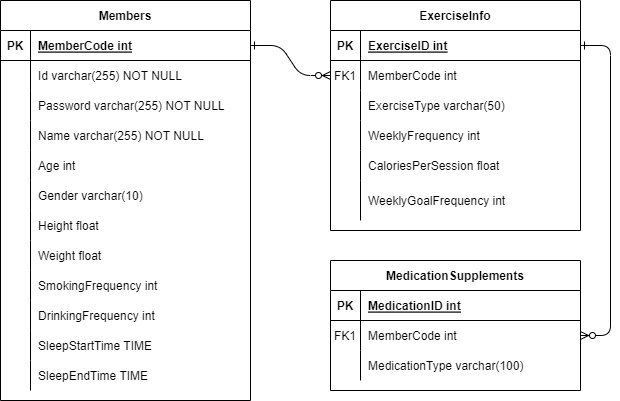

The diagram above was exported from draw.io. Its source (the exported page's mxGraphModel, read from the mxfile embedded in the PNG):
<mxGraphModel dx="1434" dy="738" grid="1" gridSize="10" guides="1" tooltips="1" connect="1" arrows="1" fold="1" page="1" pageScale="1" pageWidth="850" pageHeight="1100" math="0" shadow="0" extFonts="Permanent Marker^https://fonts.googleapis.com/css?family=Permanent+Marker">
  <root>
    <mxCell id="0" />
    <mxCell id="1" parent="0" />
    <mxCell id="C-vyLk0tnHw3VtMMgP7b-1" value="" style="edgeStyle=entityRelationEdgeStyle;endArrow=ERzeroToMany;startArrow=ERone;endFill=1;startFill=0;" parent="1" source="C-vyLk0tnHw3VtMMgP7b-24" target="C-vyLk0tnHw3VtMMgP7b-6" edge="1">
      <mxGeometry width="100" height="100" relative="1" as="geometry">
        <mxPoint x="340" y="720" as="sourcePoint" />
        <mxPoint x="440" y="620" as="targetPoint" />
      </mxGeometry>
    </mxCell>
    <mxCell id="C-vyLk0tnHw3VtMMgP7b-12" value="" style="edgeStyle=entityRelationEdgeStyle;endArrow=ERzeroToMany;startArrow=ERone;endFill=1;startFill=0;" parent="1" source="C-vyLk0tnHw3VtMMgP7b-3" target="C-vyLk0tnHw3VtMMgP7b-17" edge="1">
      <mxGeometry width="100" height="100" relative="1" as="geometry">
        <mxPoint x="400" y="180" as="sourcePoint" />
        <mxPoint x="460" y="205" as="targetPoint" />
      </mxGeometry>
    </mxCell>
    <mxCell id="C-vyLk0tnHw3VtMMgP7b-2" value="ExerciseInfo" style="shape=table;startSize=30;container=1;collapsible=1;childLayout=tableLayout;fixedRows=1;rowLines=0;fontStyle=1;align=center;resizeLast=1;" parent="1" vertex="1">
      <mxGeometry x="450" y="120" width="250" height="230" as="geometry" />
    </mxCell>
    <mxCell id="C-vyLk0tnHw3VtMMgP7b-3" value="" style="shape=partialRectangle;collapsible=0;dropTarget=0;pointerEvents=0;fillColor=none;points=[[0,0.5],[1,0.5]];portConstraint=eastwest;top=0;left=0;right=0;bottom=1;" parent="C-vyLk0tnHw3VtMMgP7b-2" vertex="1">
      <mxGeometry y="30" width="250" height="30" as="geometry" />
    </mxCell>
    <mxCell id="C-vyLk0tnHw3VtMMgP7b-4" value="PK" style="shape=partialRectangle;overflow=hidden;connectable=0;fillColor=none;top=0;left=0;bottom=0;right=0;fontStyle=1;" parent="C-vyLk0tnHw3VtMMgP7b-3" vertex="1">
      <mxGeometry width="30" height="30" as="geometry">
        <mxRectangle width="30" height="30" as="alternateBounds" />
      </mxGeometry>
    </mxCell>
    <mxCell id="C-vyLk0tnHw3VtMMgP7b-5" value="ExerciseID int" style="shape=partialRectangle;overflow=hidden;connectable=0;fillColor=none;top=0;left=0;bottom=0;right=0;align=left;spacingLeft=6;fontStyle=5;" parent="C-vyLk0tnHw3VtMMgP7b-3" vertex="1">
      <mxGeometry x="30" width="220" height="30" as="geometry">
        <mxRectangle width="220" height="30" as="alternateBounds" />
      </mxGeometry>
    </mxCell>
    <mxCell id="C-vyLk0tnHw3VtMMgP7b-6" value="" style="shape=partialRectangle;collapsible=0;dropTarget=0;pointerEvents=0;fillColor=none;points=[[0,0.5],[1,0.5]];portConstraint=eastwest;top=0;left=0;right=0;bottom=0;" parent="C-vyLk0tnHw3VtMMgP7b-2" vertex="1">
      <mxGeometry y="60" width="250" height="30" as="geometry" />
    </mxCell>
    <mxCell id="C-vyLk0tnHw3VtMMgP7b-7" value="FK1" style="shape=partialRectangle;overflow=hidden;connectable=0;fillColor=none;top=0;left=0;bottom=0;right=0;" parent="C-vyLk0tnHw3VtMMgP7b-6" vertex="1">
      <mxGeometry width="30" height="30" as="geometry">
        <mxRectangle width="30" height="30" as="alternateBounds" />
      </mxGeometry>
    </mxCell>
    <mxCell id="C-vyLk0tnHw3VtMMgP7b-8" value="MemberCode int" style="shape=partialRectangle;overflow=hidden;connectable=0;fillColor=none;top=0;left=0;bottom=0;right=0;align=left;spacingLeft=6;" parent="C-vyLk0tnHw3VtMMgP7b-6" vertex="1">
      <mxGeometry x="30" width="220" height="30" as="geometry">
        <mxRectangle width="220" height="30" as="alternateBounds" />
      </mxGeometry>
    </mxCell>
    <mxCell id="C-vyLk0tnHw3VtMMgP7b-9" value="" style="shape=partialRectangle;collapsible=0;dropTarget=0;pointerEvents=0;fillColor=none;points=[[0,0.5],[1,0.5]];portConstraint=eastwest;top=0;left=0;right=0;bottom=0;" parent="C-vyLk0tnHw3VtMMgP7b-2" vertex="1">
      <mxGeometry y="90" width="250" height="30" as="geometry" />
    </mxCell>
    <mxCell id="C-vyLk0tnHw3VtMMgP7b-10" value="" style="shape=partialRectangle;overflow=hidden;connectable=0;fillColor=none;top=0;left=0;bottom=0;right=0;" parent="C-vyLk0tnHw3VtMMgP7b-9" vertex="1">
      <mxGeometry width="30" height="30" as="geometry">
        <mxRectangle width="30" height="30" as="alternateBounds" />
      </mxGeometry>
    </mxCell>
    <mxCell id="C-vyLk0tnHw3VtMMgP7b-11" value="ExerciseType varchar(50)" style="shape=partialRectangle;overflow=hidden;connectable=0;fillColor=none;top=0;left=0;bottom=0;right=0;align=left;spacingLeft=6;" parent="C-vyLk0tnHw3VtMMgP7b-9" vertex="1">
      <mxGeometry x="30" width="220" height="30" as="geometry">
        <mxRectangle width="220" height="30" as="alternateBounds" />
      </mxGeometry>
    </mxCell>
    <mxCell id="twtLm2fbiv5z6fSN3HUO-55" value="" style="shape=partialRectangle;collapsible=0;dropTarget=0;pointerEvents=0;fillColor=none;points=[[0,0.5],[1,0.5]];portConstraint=eastwest;top=0;left=0;right=0;bottom=0;" parent="C-vyLk0tnHw3VtMMgP7b-2" vertex="1">
      <mxGeometry y="120" width="250" height="30" as="geometry" />
    </mxCell>
    <mxCell id="twtLm2fbiv5z6fSN3HUO-56" value="" style="shape=partialRectangle;overflow=hidden;connectable=0;fillColor=none;top=0;left=0;bottom=0;right=0;" parent="twtLm2fbiv5z6fSN3HUO-55" vertex="1">
      <mxGeometry width="30" height="30" as="geometry">
        <mxRectangle width="30" height="30" as="alternateBounds" />
      </mxGeometry>
    </mxCell>
    <mxCell id="twtLm2fbiv5z6fSN3HUO-57" value="WeeklyFrequency int" style="shape=partialRectangle;overflow=hidden;connectable=0;fillColor=none;top=0;left=0;bottom=0;right=0;align=left;spacingLeft=6;" parent="twtLm2fbiv5z6fSN3HUO-55" vertex="1">
      <mxGeometry x="30" width="220" height="30" as="geometry">
        <mxRectangle width="220" height="30" as="alternateBounds" />
      </mxGeometry>
    </mxCell>
    <mxCell id="twtLm2fbiv5z6fSN3HUO-58" value="" style="shape=partialRectangle;collapsible=0;dropTarget=0;pointerEvents=0;fillColor=none;points=[[0,0.5],[1,0.5]];portConstraint=eastwest;top=0;left=0;right=0;bottom=0;" parent="C-vyLk0tnHw3VtMMgP7b-2" vertex="1">
      <mxGeometry y="150" width="250" height="30" as="geometry" />
    </mxCell>
    <mxCell id="twtLm2fbiv5z6fSN3HUO-59" value="" style="shape=partialRectangle;overflow=hidden;connectable=0;fillColor=none;top=0;left=0;bottom=0;right=0;" parent="twtLm2fbiv5z6fSN3HUO-58" vertex="1">
      <mxGeometry width="30" height="30" as="geometry">
        <mxRectangle width="30" height="30" as="alternateBounds" />
      </mxGeometry>
    </mxCell>
    <mxCell id="twtLm2fbiv5z6fSN3HUO-60" value="CaloriesPerSession float" style="shape=partialRectangle;overflow=hidden;connectable=0;fillColor=none;top=0;left=0;bottom=0;right=0;align=left;spacingLeft=6;" parent="twtLm2fbiv5z6fSN3HUO-58" vertex="1">
      <mxGeometry x="30" width="220" height="30" as="geometry">
        <mxRectangle width="220" height="30" as="alternateBounds" />
      </mxGeometry>
    </mxCell>
    <mxCell id="twtLm2fbiv5z6fSN3HUO-64" value="" style="shape=partialRectangle;collapsible=0;dropTarget=0;pointerEvents=0;fillColor=none;points=[[0,0.5],[1,0.5]];portConstraint=eastwest;top=0;left=0;right=0;bottom=0;" parent="C-vyLk0tnHw3VtMMgP7b-2" vertex="1">
      <mxGeometry y="180" width="250" height="40" as="geometry" />
    </mxCell>
    <mxCell id="twtLm2fbiv5z6fSN3HUO-65" value="" style="shape=partialRectangle;overflow=hidden;connectable=0;fillColor=none;top=0;left=0;bottom=0;right=0;" parent="twtLm2fbiv5z6fSN3HUO-64" vertex="1">
      <mxGeometry width="30" height="40" as="geometry">
        <mxRectangle width="30" height="40" as="alternateBounds" />
      </mxGeometry>
    </mxCell>
    <mxCell id="twtLm2fbiv5z6fSN3HUO-66" value="WeeklyGoalFrequency int" style="shape=partialRectangle;overflow=hidden;connectable=0;fillColor=none;top=0;left=0;bottom=0;right=0;align=left;spacingLeft=6;" parent="twtLm2fbiv5z6fSN3HUO-64" vertex="1">
      <mxGeometry x="30" width="220" height="40" as="geometry">
        <mxRectangle width="220" height="40" as="alternateBounds" />
      </mxGeometry>
    </mxCell>
    <mxCell id="C-vyLk0tnHw3VtMMgP7b-13" value="MedicationSupplements" style="shape=table;startSize=30;container=1;collapsible=1;childLayout=tableLayout;fixedRows=1;rowLines=0;fontStyle=1;align=center;resizeLast=1;" parent="1" vertex="1">
      <mxGeometry x="450" y="380" width="250" height="130" as="geometry" />
    </mxCell>
    <mxCell id="C-vyLk0tnHw3VtMMgP7b-14" value="" style="shape=partialRectangle;collapsible=0;dropTarget=0;pointerEvents=0;fillColor=none;points=[[0,0.5],[1,0.5]];portConstraint=eastwest;top=0;left=0;right=0;bottom=1;" parent="C-vyLk0tnHw3VtMMgP7b-13" vertex="1">
      <mxGeometry y="30" width="250" height="30" as="geometry" />
    </mxCell>
    <mxCell id="C-vyLk0tnHw3VtMMgP7b-15" value="PK" style="shape=partialRectangle;overflow=hidden;connectable=0;fillColor=none;top=0;left=0;bottom=0;right=0;fontStyle=1;" parent="C-vyLk0tnHw3VtMMgP7b-14" vertex="1">
      <mxGeometry width="30" height="30" as="geometry">
        <mxRectangle width="30" height="30" as="alternateBounds" />
      </mxGeometry>
    </mxCell>
    <mxCell id="C-vyLk0tnHw3VtMMgP7b-16" value="MedicationID int" style="shape=partialRectangle;overflow=hidden;connectable=0;fillColor=none;top=0;left=0;bottom=0;right=0;align=left;spacingLeft=6;fontStyle=5;" parent="C-vyLk0tnHw3VtMMgP7b-14" vertex="1">
      <mxGeometry x="30" width="220" height="30" as="geometry">
        <mxRectangle width="220" height="30" as="alternateBounds" />
      </mxGeometry>
    </mxCell>
    <mxCell id="C-vyLk0tnHw3VtMMgP7b-17" value="" style="shape=partialRectangle;collapsible=0;dropTarget=0;pointerEvents=0;fillColor=none;points=[[0,0.5],[1,0.5]];portConstraint=eastwest;top=0;left=0;right=0;bottom=0;" parent="C-vyLk0tnHw3VtMMgP7b-13" vertex="1">
      <mxGeometry y="60" width="250" height="30" as="geometry" />
    </mxCell>
    <mxCell id="C-vyLk0tnHw3VtMMgP7b-18" value="FK1" style="shape=partialRectangle;overflow=hidden;connectable=0;fillColor=none;top=0;left=0;bottom=0;right=0;" parent="C-vyLk0tnHw3VtMMgP7b-17" vertex="1">
      <mxGeometry width="30" height="30" as="geometry">
        <mxRectangle width="30" height="30" as="alternateBounds" />
      </mxGeometry>
    </mxCell>
    <mxCell id="C-vyLk0tnHw3VtMMgP7b-19" value="MemberCode int" style="shape=partialRectangle;overflow=hidden;connectable=0;fillColor=none;top=0;left=0;bottom=0;right=0;align=left;spacingLeft=6;" parent="C-vyLk0tnHw3VtMMgP7b-17" vertex="1">
      <mxGeometry x="30" width="220" height="30" as="geometry">
        <mxRectangle width="220" height="30" as="alternateBounds" />
      </mxGeometry>
    </mxCell>
    <mxCell id="C-vyLk0tnHw3VtMMgP7b-20" value="" style="shape=partialRectangle;collapsible=0;dropTarget=0;pointerEvents=0;fillColor=none;points=[[0,0.5],[1,0.5]];portConstraint=eastwest;top=0;left=0;right=0;bottom=0;" parent="C-vyLk0tnHw3VtMMgP7b-13" vertex="1">
      <mxGeometry y="90" width="250" height="30" as="geometry" />
    </mxCell>
    <mxCell id="C-vyLk0tnHw3VtMMgP7b-21" value="" style="shape=partialRectangle;overflow=hidden;connectable=0;fillColor=none;top=0;left=0;bottom=0;right=0;" parent="C-vyLk0tnHw3VtMMgP7b-20" vertex="1">
      <mxGeometry width="30" height="30" as="geometry">
        <mxRectangle width="30" height="30" as="alternateBounds" />
      </mxGeometry>
    </mxCell>
    <mxCell id="C-vyLk0tnHw3VtMMgP7b-22" value="MedicationType varchar(100)" style="shape=partialRectangle;overflow=hidden;connectable=0;fillColor=none;top=0;left=0;bottom=0;right=0;align=left;spacingLeft=6;" parent="C-vyLk0tnHw3VtMMgP7b-20" vertex="1">
      <mxGeometry x="30" width="220" height="30" as="geometry">
        <mxRectangle width="220" height="30" as="alternateBounds" />
      </mxGeometry>
    </mxCell>
    <mxCell id="C-vyLk0tnHw3VtMMgP7b-23" value="Members" style="shape=table;startSize=30;container=1;collapsible=1;childLayout=tableLayout;fixedRows=1;rowLines=0;fontStyle=1;align=center;resizeLast=1;" parent="1" vertex="1">
      <mxGeometry x="120" y="120" width="250" height="400" as="geometry" />
    </mxCell>
    <mxCell id="C-vyLk0tnHw3VtMMgP7b-24" value="" style="shape=partialRectangle;collapsible=0;dropTarget=0;pointerEvents=0;fillColor=none;points=[[0,0.5],[1,0.5]];portConstraint=eastwest;top=0;left=0;right=0;bottom=1;" parent="C-vyLk0tnHw3VtMMgP7b-23" vertex="1">
      <mxGeometry y="30" width="250" height="30" as="geometry" />
    </mxCell>
    <mxCell id="C-vyLk0tnHw3VtMMgP7b-25" value="PK" style="shape=partialRectangle;overflow=hidden;connectable=0;fillColor=none;top=0;left=0;bottom=0;right=0;fontStyle=1;" parent="C-vyLk0tnHw3VtMMgP7b-24" vertex="1">
      <mxGeometry width="30" height="30" as="geometry">
        <mxRectangle width="30" height="30" as="alternateBounds" />
      </mxGeometry>
    </mxCell>
    <mxCell id="C-vyLk0tnHw3VtMMgP7b-26" value="MemberCode int" style="shape=partialRectangle;overflow=hidden;connectable=0;fillColor=none;top=0;left=0;bottom=0;right=0;align=left;spacingLeft=6;fontStyle=5;" parent="C-vyLk0tnHw3VtMMgP7b-24" vertex="1">
      <mxGeometry x="30" width="220" height="30" as="geometry">
        <mxRectangle width="220" height="30" as="alternateBounds" />
      </mxGeometry>
    </mxCell>
    <mxCell id="_bCIxhL7a7mEiQE572kx-6" value="" style="shape=partialRectangle;collapsible=0;dropTarget=0;pointerEvents=0;fillColor=none;points=[[0,0.5],[1,0.5]];portConstraint=eastwest;top=0;left=0;right=0;bottom=0;" parent="C-vyLk0tnHw3VtMMgP7b-23" vertex="1">
      <mxGeometry y="60" width="250" height="30" as="geometry" />
    </mxCell>
    <mxCell id="_bCIxhL7a7mEiQE572kx-7" value="" style="shape=partialRectangle;overflow=hidden;connectable=0;fillColor=none;top=0;left=0;bottom=0;right=0;" parent="_bCIxhL7a7mEiQE572kx-6" vertex="1">
      <mxGeometry width="30" height="30" as="geometry">
        <mxRectangle width="30" height="30" as="alternateBounds" />
      </mxGeometry>
    </mxCell>
    <mxCell id="_bCIxhL7a7mEiQE572kx-8" value="Id varchar(255) NOT NULL" style="shape=partialRectangle;overflow=hidden;connectable=0;fillColor=none;top=0;left=0;bottom=0;right=0;align=left;spacingLeft=6;" parent="_bCIxhL7a7mEiQE572kx-6" vertex="1">
      <mxGeometry x="30" width="220" height="30" as="geometry">
        <mxRectangle width="220" height="30" as="alternateBounds" />
      </mxGeometry>
    </mxCell>
    <mxCell id="_bCIxhL7a7mEiQE572kx-3" value="" style="shape=partialRectangle;collapsible=0;dropTarget=0;pointerEvents=0;fillColor=none;points=[[0,0.5],[1,0.5]];portConstraint=eastwest;top=0;left=0;right=0;bottom=0;" parent="C-vyLk0tnHw3VtMMgP7b-23" vertex="1">
      <mxGeometry y="90" width="250" height="30" as="geometry" />
    </mxCell>
    <mxCell id="_bCIxhL7a7mEiQE572kx-4" value="" style="shape=partialRectangle;overflow=hidden;connectable=0;fillColor=none;top=0;left=0;bottom=0;right=0;" parent="_bCIxhL7a7mEiQE572kx-3" vertex="1">
      <mxGeometry width="30" height="30" as="geometry">
        <mxRectangle width="30" height="30" as="alternateBounds" />
      </mxGeometry>
    </mxCell>
    <mxCell id="_bCIxhL7a7mEiQE572kx-5" value="Password varchar(255) NOT NULL" style="shape=partialRectangle;overflow=hidden;connectable=0;fillColor=none;top=0;left=0;bottom=0;right=0;align=left;spacingLeft=6;" parent="_bCIxhL7a7mEiQE572kx-3" vertex="1">
      <mxGeometry x="30" width="220" height="30" as="geometry">
        <mxRectangle width="220" height="30" as="alternateBounds" />
      </mxGeometry>
    </mxCell>
    <mxCell id="twtLm2fbiv5z6fSN3HUO-1" value="" style="shape=partialRectangle;collapsible=0;dropTarget=0;pointerEvents=0;fillColor=none;points=[[0,0.5],[1,0.5]];portConstraint=eastwest;top=0;left=0;right=0;bottom=0;" parent="C-vyLk0tnHw3VtMMgP7b-23" vertex="1">
      <mxGeometry y="120" width="250" height="30" as="geometry" />
    </mxCell>
    <mxCell id="twtLm2fbiv5z6fSN3HUO-2" value="" style="shape=partialRectangle;overflow=hidden;connectable=0;fillColor=none;top=0;left=0;bottom=0;right=0;" parent="twtLm2fbiv5z6fSN3HUO-1" vertex="1">
      <mxGeometry width="30" height="30" as="geometry">
        <mxRectangle width="30" height="30" as="alternateBounds" />
      </mxGeometry>
    </mxCell>
    <mxCell id="twtLm2fbiv5z6fSN3HUO-3" value="Name varchar(255) NOT NULL" style="shape=partialRectangle;overflow=hidden;connectable=0;fillColor=none;top=0;left=0;bottom=0;right=0;align=left;spacingLeft=6;" parent="twtLm2fbiv5z6fSN3HUO-1" vertex="1">
      <mxGeometry x="30" width="220" height="30" as="geometry">
        <mxRectangle width="220" height="30" as="alternateBounds" />
      </mxGeometry>
    </mxCell>
    <mxCell id="twtLm2fbiv5z6fSN3HUO-4" value="" style="shape=partialRectangle;collapsible=0;dropTarget=0;pointerEvents=0;fillColor=none;points=[[0,0.5],[1,0.5]];portConstraint=eastwest;top=0;left=0;right=0;bottom=0;" parent="C-vyLk0tnHw3VtMMgP7b-23" vertex="1">
      <mxGeometry y="150" width="250" height="30" as="geometry" />
    </mxCell>
    <mxCell id="twtLm2fbiv5z6fSN3HUO-5" value="" style="shape=partialRectangle;overflow=hidden;connectable=0;fillColor=none;top=0;left=0;bottom=0;right=0;" parent="twtLm2fbiv5z6fSN3HUO-4" vertex="1">
      <mxGeometry width="30" height="30" as="geometry">
        <mxRectangle width="30" height="30" as="alternateBounds" />
      </mxGeometry>
    </mxCell>
    <mxCell id="twtLm2fbiv5z6fSN3HUO-6" value="Age int" style="shape=partialRectangle;overflow=hidden;connectable=0;fillColor=none;top=0;left=0;bottom=0;right=0;align=left;spacingLeft=6;" parent="twtLm2fbiv5z6fSN3HUO-4" vertex="1">
      <mxGeometry x="30" width="220" height="30" as="geometry">
        <mxRectangle width="220" height="30" as="alternateBounds" />
      </mxGeometry>
    </mxCell>
    <mxCell id="twtLm2fbiv5z6fSN3HUO-7" value="" style="shape=partialRectangle;collapsible=0;dropTarget=0;pointerEvents=0;fillColor=none;points=[[0,0.5],[1,0.5]];portConstraint=eastwest;top=0;left=0;right=0;bottom=0;" parent="C-vyLk0tnHw3VtMMgP7b-23" vertex="1">
      <mxGeometry y="180" width="250" height="30" as="geometry" />
    </mxCell>
    <mxCell id="twtLm2fbiv5z6fSN3HUO-8" value="" style="shape=partialRectangle;overflow=hidden;connectable=0;fillColor=none;top=0;left=0;bottom=0;right=0;" parent="twtLm2fbiv5z6fSN3HUO-7" vertex="1">
      <mxGeometry width="30" height="30" as="geometry">
        <mxRectangle width="30" height="30" as="alternateBounds" />
      </mxGeometry>
    </mxCell>
    <mxCell id="twtLm2fbiv5z6fSN3HUO-9" value="Gender varchar(10)" style="shape=partialRectangle;overflow=hidden;connectable=0;fillColor=none;top=0;left=0;bottom=0;right=0;align=left;spacingLeft=6;" parent="twtLm2fbiv5z6fSN3HUO-7" vertex="1">
      <mxGeometry x="30" width="220" height="30" as="geometry">
        <mxRectangle width="220" height="30" as="alternateBounds" />
      </mxGeometry>
    </mxCell>
    <mxCell id="twtLm2fbiv5z6fSN3HUO-12" value="" style="shape=partialRectangle;collapsible=0;dropTarget=0;pointerEvents=0;fillColor=none;points=[[0,0.5],[1,0.5]];portConstraint=eastwest;top=0;left=0;right=0;bottom=0;" parent="C-vyLk0tnHw3VtMMgP7b-23" vertex="1">
      <mxGeometry y="210" width="250" height="30" as="geometry" />
    </mxCell>
    <mxCell id="twtLm2fbiv5z6fSN3HUO-13" value="" style="shape=partialRectangle;overflow=hidden;connectable=0;fillColor=none;top=0;left=0;bottom=0;right=0;" parent="twtLm2fbiv5z6fSN3HUO-12" vertex="1">
      <mxGeometry width="30" height="30" as="geometry">
        <mxRectangle width="30" height="30" as="alternateBounds" />
      </mxGeometry>
    </mxCell>
    <mxCell id="twtLm2fbiv5z6fSN3HUO-14" value="Height float" style="shape=partialRectangle;overflow=hidden;connectable=0;fillColor=none;top=0;left=0;bottom=0;right=0;align=left;spacingLeft=6;" parent="twtLm2fbiv5z6fSN3HUO-12" vertex="1">
      <mxGeometry x="30" width="220" height="30" as="geometry">
        <mxRectangle width="220" height="30" as="alternateBounds" />
      </mxGeometry>
    </mxCell>
    <mxCell id="twtLm2fbiv5z6fSN3HUO-15" value="" style="shape=partialRectangle;collapsible=0;dropTarget=0;pointerEvents=0;fillColor=none;points=[[0,0.5],[1,0.5]];portConstraint=eastwest;top=0;left=0;right=0;bottom=0;" parent="C-vyLk0tnHw3VtMMgP7b-23" vertex="1">
      <mxGeometry y="240" width="250" height="30" as="geometry" />
    </mxCell>
    <mxCell id="twtLm2fbiv5z6fSN3HUO-16" value="" style="shape=partialRectangle;overflow=hidden;connectable=0;fillColor=none;top=0;left=0;bottom=0;right=0;" parent="twtLm2fbiv5z6fSN3HUO-15" vertex="1">
      <mxGeometry width="30" height="30" as="geometry">
        <mxRectangle width="30" height="30" as="alternateBounds" />
      </mxGeometry>
    </mxCell>
    <mxCell id="twtLm2fbiv5z6fSN3HUO-17" value="Weight float" style="shape=partialRectangle;overflow=hidden;connectable=0;fillColor=none;top=0;left=0;bottom=0;right=0;align=left;spacingLeft=6;" parent="twtLm2fbiv5z6fSN3HUO-15" vertex="1">
      <mxGeometry x="30" width="220" height="30" as="geometry">
        <mxRectangle width="220" height="30" as="alternateBounds" />
      </mxGeometry>
    </mxCell>
    <mxCell id="twtLm2fbiv5z6fSN3HUO-18" value="" style="shape=partialRectangle;collapsible=0;dropTarget=0;pointerEvents=0;fillColor=none;points=[[0,0.5],[1,0.5]];portConstraint=eastwest;top=0;left=0;right=0;bottom=0;" parent="C-vyLk0tnHw3VtMMgP7b-23" vertex="1">
      <mxGeometry y="270" width="250" height="30" as="geometry" />
    </mxCell>
    <mxCell id="twtLm2fbiv5z6fSN3HUO-19" value="" style="shape=partialRectangle;overflow=hidden;connectable=0;fillColor=none;top=0;left=0;bottom=0;right=0;" parent="twtLm2fbiv5z6fSN3HUO-18" vertex="1">
      <mxGeometry width="30" height="30" as="geometry">
        <mxRectangle width="30" height="30" as="alternateBounds" />
      </mxGeometry>
    </mxCell>
    <mxCell id="twtLm2fbiv5z6fSN3HUO-20" value="SmokingFrequency int" style="shape=partialRectangle;overflow=hidden;connectable=0;fillColor=none;top=0;left=0;bottom=0;right=0;align=left;spacingLeft=6;" parent="twtLm2fbiv5z6fSN3HUO-18" vertex="1">
      <mxGeometry x="30" width="220" height="30" as="geometry">
        <mxRectangle width="220" height="30" as="alternateBounds" />
      </mxGeometry>
    </mxCell>
    <mxCell id="twtLm2fbiv5z6fSN3HUO-21" value="" style="shape=partialRectangle;collapsible=0;dropTarget=0;pointerEvents=0;fillColor=none;points=[[0,0.5],[1,0.5]];portConstraint=eastwest;top=0;left=0;right=0;bottom=0;" parent="C-vyLk0tnHw3VtMMgP7b-23" vertex="1">
      <mxGeometry y="300" width="250" height="30" as="geometry" />
    </mxCell>
    <mxCell id="twtLm2fbiv5z6fSN3HUO-22" value="" style="shape=partialRectangle;overflow=hidden;connectable=0;fillColor=none;top=0;left=0;bottom=0;right=0;" parent="twtLm2fbiv5z6fSN3HUO-21" vertex="1">
      <mxGeometry width="30" height="30" as="geometry">
        <mxRectangle width="30" height="30" as="alternateBounds" />
      </mxGeometry>
    </mxCell>
    <mxCell id="twtLm2fbiv5z6fSN3HUO-23" value="DrinkingFrequency int" style="shape=partialRectangle;overflow=hidden;connectable=0;fillColor=none;top=0;left=0;bottom=0;right=0;align=left;spacingLeft=6;" parent="twtLm2fbiv5z6fSN3HUO-21" vertex="1">
      <mxGeometry x="30" width="220" height="30" as="geometry">
        <mxRectangle width="220" height="30" as="alternateBounds" />
      </mxGeometry>
    </mxCell>
    <mxCell id="twtLm2fbiv5z6fSN3HUO-24" value="" style="shape=partialRectangle;collapsible=0;dropTarget=0;pointerEvents=0;fillColor=none;points=[[0,0.5],[1,0.5]];portConstraint=eastwest;top=0;left=0;right=0;bottom=0;" parent="C-vyLk0tnHw3VtMMgP7b-23" vertex="1">
      <mxGeometry y="330" width="250" height="30" as="geometry" />
    </mxCell>
    <mxCell id="twtLm2fbiv5z6fSN3HUO-25" value="" style="shape=partialRectangle;overflow=hidden;connectable=0;fillColor=none;top=0;left=0;bottom=0;right=0;" parent="twtLm2fbiv5z6fSN3HUO-24" vertex="1">
      <mxGeometry width="30" height="30" as="geometry">
        <mxRectangle width="30" height="30" as="alternateBounds" />
      </mxGeometry>
    </mxCell>
    <mxCell id="twtLm2fbiv5z6fSN3HUO-26" value="SleepStartTime TIME" style="shape=partialRectangle;overflow=hidden;connectable=0;fillColor=none;top=0;left=0;bottom=0;right=0;align=left;spacingLeft=6;" parent="twtLm2fbiv5z6fSN3HUO-24" vertex="1">
      <mxGeometry x="30" width="220" height="30" as="geometry">
        <mxRectangle width="220" height="30" as="alternateBounds" />
      </mxGeometry>
    </mxCell>
    <mxCell id="C-vyLk0tnHw3VtMMgP7b-27" value="" style="shape=partialRectangle;collapsible=0;dropTarget=0;pointerEvents=0;fillColor=none;points=[[0,0.5],[1,0.5]];portConstraint=eastwest;top=0;left=0;right=0;bottom=0;" parent="C-vyLk0tnHw3VtMMgP7b-23" vertex="1">
      <mxGeometry y="360" width="250" height="30" as="geometry" />
    </mxCell>
    <mxCell id="C-vyLk0tnHw3VtMMgP7b-28" value="" style="shape=partialRectangle;overflow=hidden;connectable=0;fillColor=none;top=0;left=0;bottom=0;right=0;" parent="C-vyLk0tnHw3VtMMgP7b-27" vertex="1">
      <mxGeometry width="30" height="30" as="geometry">
        <mxRectangle width="30" height="30" as="alternateBounds" />
      </mxGeometry>
    </mxCell>
    <mxCell id="C-vyLk0tnHw3VtMMgP7b-29" value="SleepEndTime TIME" style="shape=partialRectangle;overflow=hidden;connectable=0;fillColor=none;top=0;left=0;bottom=0;right=0;align=left;spacingLeft=6;" parent="C-vyLk0tnHw3VtMMgP7b-27" vertex="1">
      <mxGeometry x="30" width="220" height="30" as="geometry">
        <mxRectangle width="220" height="30" as="alternateBounds" />
      </mxGeometry>
    </mxCell>
  </root>
</mxGraphModel>